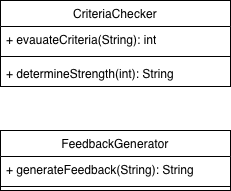

The diagram above was exported from draw.io. Its source (the exported page's mxGraphModel, read from the mxfile embedded in the PNG):
<mxGraphModel dx="976" dy="665" grid="1" gridSize="10" guides="1" tooltips="1" connect="1" arrows="1" fold="1" page="1" pageScale="1" pageWidth="850" pageHeight="1100" math="0" shadow="0">
  <root>
    <mxCell id="0" />
    <mxCell id="1" parent="0" />
    <mxCell id="-kplQ0saCQ0knyK92Lam-1" parent="1" style="swimlane;fontStyle=1;align=center;verticalAlign=top;childLayout=stackLayout;horizontal=1;startSize=26;horizontalStack=0;resizeParent=1;resizeParentMax=0;resizeLast=0;collapsible=1;marginBottom=0;whiteSpace=wrap;html=1;" value="&lt;span style=&quot;font-weight: 400; text-align: left;&quot;&gt;CriteriaChecker&lt;/span&gt;" vertex="1">
      <mxGeometry height="86" width="230" x="340" y="180" as="geometry" />
    </mxCell>
    <mxCell id="-kplQ0saCQ0knyK92Lam-2" parent="-kplQ0saCQ0knyK92Lam-1" style="text;strokeColor=none;fillColor=none;align=left;verticalAlign=top;spacingLeft=4;spacingRight=4;overflow=hidden;rotatable=0;points=[[0,0.5],[1,0.5]];portConstraint=eastwest;whiteSpace=wrap;html=1;" value="+ evauateCriteria(String): int" vertex="1">
      <mxGeometry height="26" width="230" y="26" as="geometry" />
    </mxCell>
    <mxCell id="-kplQ0saCQ0knyK92Lam-3" parent="-kplQ0saCQ0knyK92Lam-1" style="line;strokeWidth=1;fillColor=none;align=left;verticalAlign=middle;spacingTop=-1;spacingLeft=3;spacingRight=3;rotatable=0;labelPosition=right;points=[];portConstraint=eastwest;strokeColor=inherit;" value="" vertex="1">
      <mxGeometry height="8" width="230" y="52" as="geometry" />
    </mxCell>
    <mxCell id="-kplQ0saCQ0knyK92Lam-4" parent="-kplQ0saCQ0knyK92Lam-1" style="text;strokeColor=none;fillColor=none;align=left;verticalAlign=top;spacingLeft=4;spacingRight=4;overflow=hidden;rotatable=0;points=[[0,0.5],[1,0.5]];portConstraint=eastwest;whiteSpace=wrap;html=1;" value="+ determineStrength(int): String&amp;nbsp;" vertex="1">
      <mxGeometry height="26" width="230" y="60" as="geometry" />
    </mxCell>
    <mxCell id="-kplQ0saCQ0knyK92Lam-5" parent="1" style="swimlane;fontStyle=1;align=center;verticalAlign=top;childLayout=stackLayout;horizontal=1;startSize=26;horizontalStack=0;resizeParent=1;resizeParentMax=0;resizeLast=0;collapsible=1;marginBottom=0;whiteSpace=wrap;html=1;" value="&lt;div style=&quot;text-align: left;&quot;&gt;&lt;span style=&quot;font-weight: 400;&quot;&gt;FeedbackGenerator&lt;/span&gt;&lt;/div&gt;" vertex="1">
      <mxGeometry height="60" width="230" x="340" y="310" as="geometry" />
    </mxCell>
    <mxCell id="-kplQ0saCQ0knyK92Lam-6" parent="-kplQ0saCQ0knyK92Lam-5" style="text;strokeColor=none;fillColor=none;align=left;verticalAlign=top;spacingLeft=4;spacingRight=4;overflow=hidden;rotatable=0;points=[[0,0.5],[1,0.5]];portConstraint=eastwest;whiteSpace=wrap;html=1;" value="+ generateFeedback(String): String" vertex="1">
      <mxGeometry height="26" width="230" y="26" as="geometry" />
    </mxCell>
    <mxCell id="-kplQ0saCQ0knyK92Lam-7" parent="-kplQ0saCQ0knyK92Lam-5" style="line;strokeWidth=1;fillColor=none;align=left;verticalAlign=middle;spacingTop=-1;spacingLeft=3;spacingRight=3;rotatable=0;labelPosition=right;points=[];portConstraint=eastwest;strokeColor=inherit;" value="" vertex="1">
      <mxGeometry height="8" width="230" y="52" as="geometry" />
    </mxCell>
  </root>
</mxGraphModel>